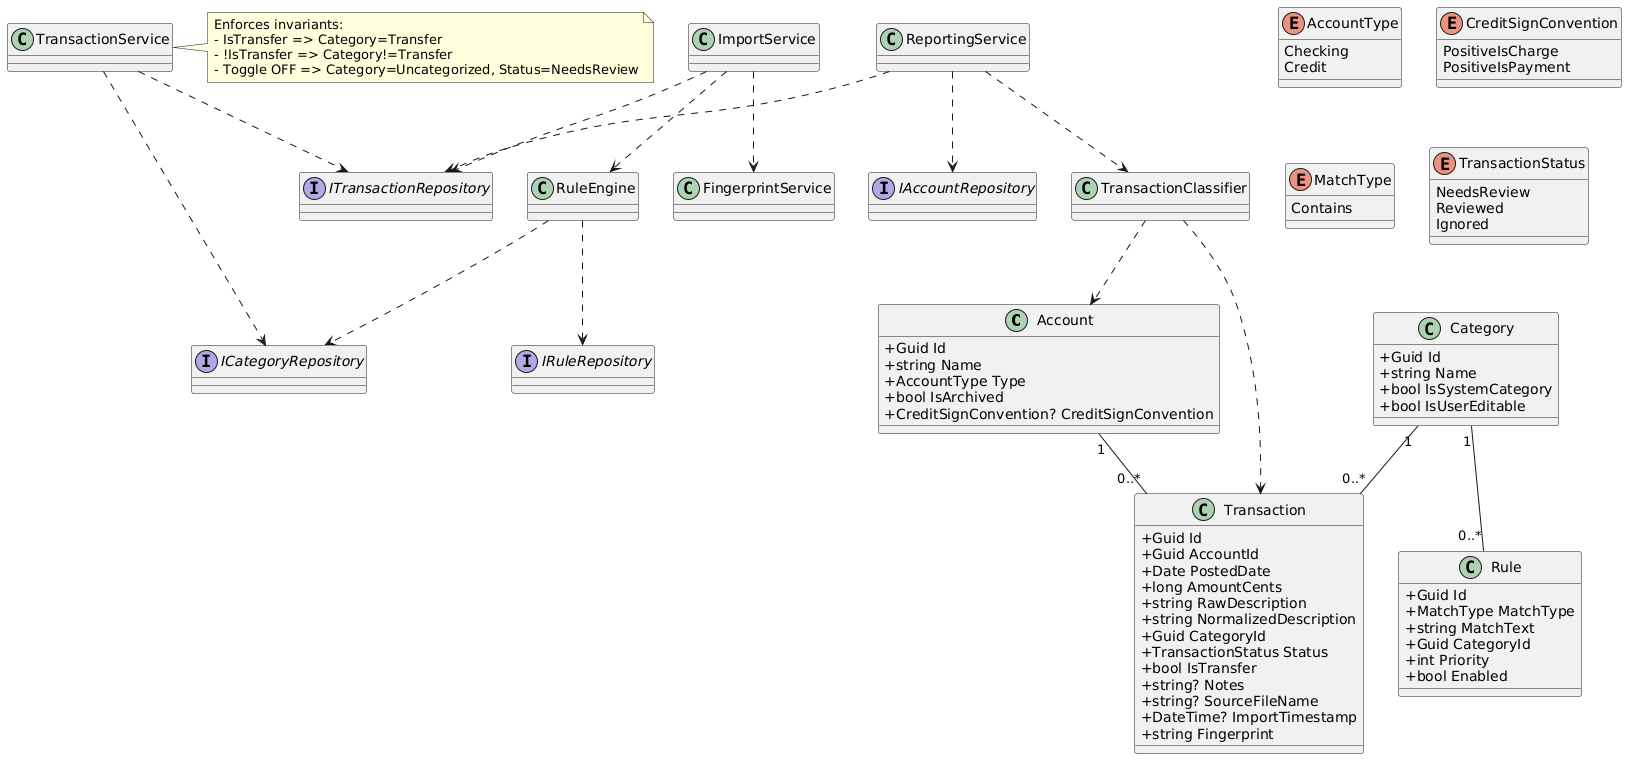

The diagram above was rendered by PlantUML. Its source (embedded in the PNG):
@startuml
skinparam classAttributeIconSize 0

class Account {
  +Guid Id
  +string Name
  +AccountType Type
  +bool IsArchived
  +CreditSignConvention? CreditSignConvention
}

enum AccountType {
  Checking
  Credit
}

enum CreditSignConvention {
  PositiveIsCharge
  PositiveIsPayment
}

class Category {
  +Guid Id
  +string Name
  +bool IsSystemCategory
  +bool IsUserEditable
}

class Rule {
  +Guid Id
  +MatchType MatchType
  +string MatchText
  +Guid CategoryId
  +int Priority
  +bool Enabled
}

enum MatchType {
  Contains
}

class Transaction {
  +Guid Id
  +Guid AccountId
  +Date PostedDate
  +long AmountCents
  +string RawDescription
  +string NormalizedDescription
  +Guid CategoryId
  +TransactionStatus Status
  +bool IsTransfer
  +string? Notes
  +string? SourceFileName
  +DateTime? ImportTimestamp
  +string Fingerprint
}

enum TransactionStatus {
  NeedsReview
  Reviewed
  Ignored
}

interface ITransactionRepository
interface IAccountRepository
interface ICategoryRepository
interface IRuleRepository

class ImportService
class RuleEngine
class ReportingService
class FingerprintService
class TransactionClassifier
class TransactionService

Account "1" -- "0..*" Transaction
Category "1" -- "0..*" Transaction
Category "1" -- "0..*" Rule

ImportService ..> ITransactionRepository
ImportService ..> FingerprintService
ImportService ..> RuleEngine

RuleEngine ..> IRuleRepository
RuleEngine ..> ICategoryRepository

ReportingService ..> ITransactionRepository
ReportingService ..> TransactionClassifier
ReportingService ..> IAccountRepository
TransactionClassifier ..> Account
TransactionClassifier ..> Transaction

TransactionService ..> ITransactionRepository
TransactionService ..> ICategoryRepository

note right of TransactionService
Enforces invariants:
- IsTransfer => Category=Transfer
- !IsTransfer => Category!=Transfer
- Toggle OFF => Category=Uncategorized, Status=NeedsReview
end note
@enduml